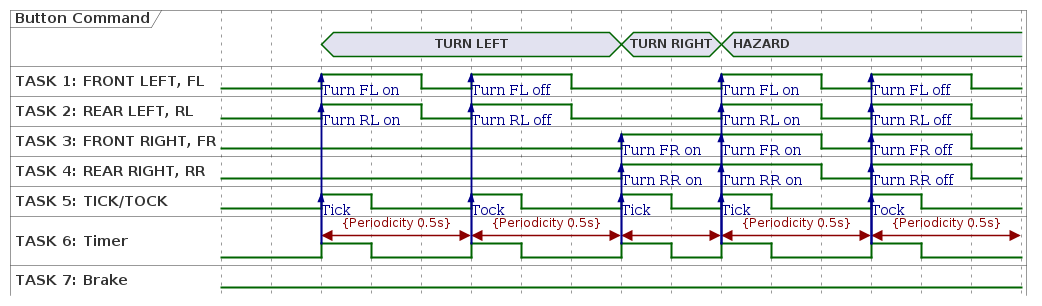

The diagram above was rendered by PlantUML. Its source (embedded in the PNG):
@startuml

concise "Button Command" as button
binary "TASK 1: FRONT LEFT, FL" as t1
binary "TASK 2: REAR LEFT, RL" as t2
binary "TASK 3: FRONT RIGHT, FR" as t3
binary "TASK 4: REAR RIGHT, RR" as t4
binary "TASK 5: TICK/TOCK" as t5
binary "TASK 6: Timer" as t6
binary "TASK 7: Brake" as t7
hide time-axis
@0

@2
t6@2 <-> @5 : {Periodicity 0.5s}
button is "TURN LEFT"
t6 is high
t6 -> t1 : Turn FL on
t1 is high
t6 -> t2 : Turn RL on
t2 is high
t6 -> t5 : Tick
t5 is high

@3
t5 is low
t6 is low
@4
t1 is low
t2 is low

@5
t6@5 <-> @8 : {Periodicity 0.5s}
t6 is high
t6 -> t1 : Turn FL off
t1 is high
t6 -> t2 : Turn RL off
t2 is high
t6 -> t5 : Tock
t5 is high

@6
t5 is low
t6 is low
@7
t1 is low
t2 is low

@8
t6@8 <-> @10
button is "TURN RIGHT"
t6 is high
t6 -> t3 : Turn FR on
t3 is high
t6 -> t4 : Turn RR on
t4 is high
t6 -> t5 : Tick
t5 is high

@9
t5 is low
t6 is low
@10
t3 is low
t4 is low
@10
button is "HAZARD"
t6@10 <-> @13 : {Periodicity 0.5s}
t6 is high
t6 -> t5 : Tick
t5 is high
t6 -> t1 : Turn FL on
t1 is high
t6 -> t2 : Turn RL on
t2 is high
t6 -> t3 : Turn FR on
t3 is high
t6 -> t4 : Turn RR on
t4 is high
@11
t5 is low
t6 is low
@12
t1 is low
t2 is low
t3 is low
t4 is low

@13
t6@13 <-> @16 : {Periodicity 0.5s}
t6 is high
t6 -> t5 : Tock
t5 is high
t6 -> t1 : Turn FL off
t1 is high
t6 -> t2 : Turn RL off
t2 is high
t6 -> t3 : Turn FR off
t3 is high
t6 -> t4 : Turn RR off
t4 is high

@14
t5 is low
t6 is low
@15
t1 is low
t2 is low
t3 is low
t4 is low
@enduml